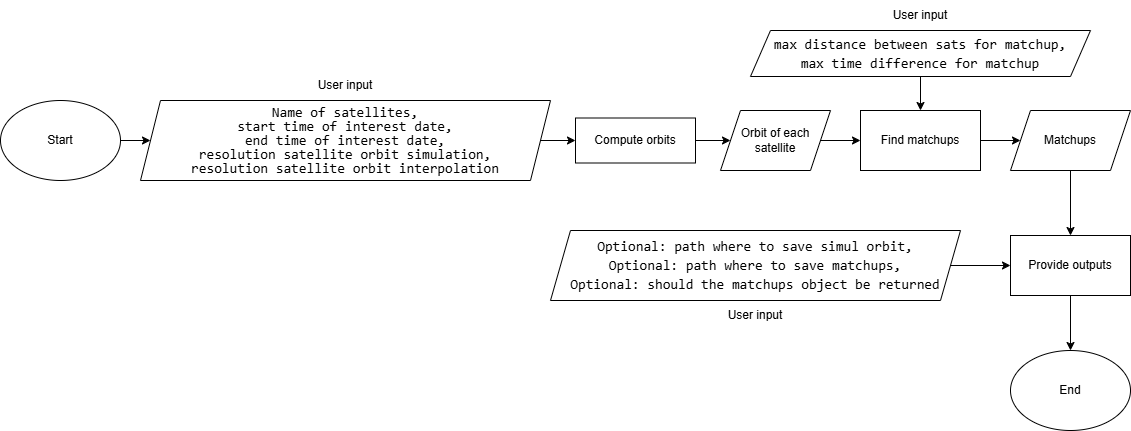

The diagram above was exported from draw.io. Its source (the exported page's mxGraphModel, read from the mxfile embedded in the PNG):
<mxGraphModel dx="1426" dy="875" grid="1" gridSize="10" guides="1" tooltips="1" connect="1" arrows="1" fold="1" page="1" pageScale="1" pageWidth="1169" pageHeight="827" math="1" shadow="0">
  <root>
    <mxCell id="0" />
    <mxCell id="1" parent="0" />
    <mxCell id="Hcuwhl1PKeMfT98H0q-m-1" value="End" style="ellipse;whiteSpace=wrap;html=1;" parent="1" vertex="1">
      <mxGeometry x="1020" y="540" width="120" height="80" as="geometry" />
    </mxCell>
    <mxCell id="Hcuwhl1PKeMfT98H0q-m-10" style="edgeStyle=orthogonalEdgeStyle;rounded=0;orthogonalLoop=1;jettySize=auto;html=1;entryX=0;entryY=0.5;entryDx=0;entryDy=0;" parent="1" source="Hcuwhl1PKeMfT98H0q-m-2" target="Hcuwhl1PKeMfT98H0q-m-3" edge="1">
      <mxGeometry relative="1" as="geometry" />
    </mxCell>
    <mxCell id="Hcuwhl1PKeMfT98H0q-m-2" value="Start" style="ellipse;whiteSpace=wrap;html=1;" parent="1" vertex="1">
      <mxGeometry x="10" y="290" width="120" height="80" as="geometry" />
    </mxCell>
    <mxCell id="Hcuwhl1PKeMfT98H0q-m-11" style="edgeStyle=orthogonalEdgeStyle;rounded=0;orthogonalLoop=1;jettySize=auto;html=1;entryX=0;entryY=0.5;entryDx=0;entryDy=0;" parent="1" source="Hcuwhl1PKeMfT98H0q-m-3" target="Hcuwhl1PKeMfT98H0q-m-4" edge="1">
      <mxGeometry relative="1" as="geometry" />
    </mxCell>
    <mxCell id="Hcuwhl1PKeMfT98H0q-m-3" value="&lt;div style=&quot;font-family: Consolas, &amp;quot;Courier New&amp;quot;, monospace; font-size: 14px; white-space: pre; line-height: 100%;&quot;&gt;&lt;p&gt;&lt;span&gt;&lt;font style=&quot;color: rgb(0, 0, 0);&quot;&gt;Name of satellites,&lt;br&gt;&lt;/font&gt;&lt;/span&gt;&lt;span&gt;&lt;font style=&quot;color: rgb(0, 0, 0);&quot;&gt;start time of interest date,&lt;br&gt;&lt;/font&gt;&lt;/span&gt;&lt;span&gt;&lt;font style=&quot;color: rgb(0, 0, 0);&quot;&gt;end time of interest date,&lt;br&gt;&lt;/font&gt;&lt;/span&gt;&lt;span&gt;&lt;font style=&quot;color: rgb(0, 0, 0);&quot;&gt;resolution satellite orbit simulation,&lt;br&gt;&lt;/font&gt;&lt;/span&gt;resolution satellite orbit interpolation&lt;/p&gt;&lt;/div&gt;" style="shape=parallelogram;perimeter=parallelogramPerimeter;whiteSpace=wrap;html=1;fixedSize=1;" parent="1" vertex="1">
      <mxGeometry x="150" y="290" width="410" height="80" as="geometry" />
    </mxCell>
    <mxCell id="Hcuwhl1PKeMfT98H0q-m-12" style="edgeStyle=orthogonalEdgeStyle;rounded=0;orthogonalLoop=1;jettySize=auto;html=1;entryX=0;entryY=0.5;entryDx=0;entryDy=0;" parent="1" source="Hcuwhl1PKeMfT98H0q-m-4" target="Hcuwhl1PKeMfT98H0q-m-5" edge="1">
      <mxGeometry relative="1" as="geometry" />
    </mxCell>
    <mxCell id="Hcuwhl1PKeMfT98H0q-m-4" value="Compute orbits" style="rounded=0;whiteSpace=wrap;html=1;" parent="1" vertex="1">
      <mxGeometry x="585" y="307.5" width="120" height="45" as="geometry" />
    </mxCell>
    <mxCell id="Hcuwhl1PKeMfT98H0q-m-13" style="edgeStyle=orthogonalEdgeStyle;rounded=0;orthogonalLoop=1;jettySize=auto;html=1;entryX=0;entryY=0.5;entryDx=0;entryDy=0;" parent="1" source="Hcuwhl1PKeMfT98H0q-m-5" target="Hcuwhl1PKeMfT98H0q-m-6" edge="1">
      <mxGeometry relative="1" as="geometry" />
    </mxCell>
    <mxCell id="Hcuwhl1PKeMfT98H0q-m-5" value="Orbit of each satellite" style="shape=parallelogram;perimeter=parallelogramPerimeter;whiteSpace=wrap;html=1;fixedSize=1;" parent="1" vertex="1">
      <mxGeometry x="730" y="300" width="110" height="60" as="geometry" />
    </mxCell>
    <mxCell id="Hcuwhl1PKeMfT98H0q-m-15" style="edgeStyle=orthogonalEdgeStyle;rounded=0;orthogonalLoop=1;jettySize=auto;html=1;entryX=0;entryY=0.5;entryDx=0;entryDy=0;" parent="1" source="Hcuwhl1PKeMfT98H0q-m-6" target="Hcuwhl1PKeMfT98H0q-m-9" edge="1">
      <mxGeometry relative="1" as="geometry" />
    </mxCell>
    <mxCell id="Hcuwhl1PKeMfT98H0q-m-6" value="Find matchups" style="rounded=0;whiteSpace=wrap;html=1;" parent="1" vertex="1">
      <mxGeometry x="870" y="300" width="120" height="60" as="geometry" />
    </mxCell>
    <mxCell id="Hcuwhl1PKeMfT98H0q-m-18" style="edgeStyle=orthogonalEdgeStyle;rounded=0;orthogonalLoop=1;jettySize=auto;html=1;entryX=0;entryY=0.5;entryDx=0;entryDy=0;" parent="1" source="Hcuwhl1PKeMfT98H0q-m-7" target="Hcuwhl1PKeMfT98H0q-m-16" edge="1">
      <mxGeometry relative="1" as="geometry" />
    </mxCell>
    <mxCell id="Hcuwhl1PKeMfT98H0q-m-7" value="&lt;div style=&quot;font-family: Consolas, &amp;quot;Courier New&amp;quot;, monospace; font-size: 14px; line-height: 19px; white-space: pre;&quot;&gt;&lt;pre style=&quot;&quot;&gt;&lt;span&gt;&lt;font style=&quot;color: rgb(0, 0, 0);&quot;&gt;Optional: path where to save simul orbit,&lt;br&gt;Optional: path where to save matchups,&lt;br&gt;Optional: should the matchups object be returned&lt;/font&gt;&lt;/span&gt;&lt;/pre&gt;&lt;/div&gt;" style="shape=parallelogram;perimeter=parallelogramPerimeter;whiteSpace=wrap;html=1;fixedSize=1;" parent="1" vertex="1">
      <mxGeometry x="560" y="420" width="410" height="70" as="geometry" />
    </mxCell>
    <mxCell id="Hcuwhl1PKeMfT98H0q-m-14" style="edgeStyle=orthogonalEdgeStyle;rounded=0;orthogonalLoop=1;jettySize=auto;html=1;entryX=0.5;entryY=0;entryDx=0;entryDy=0;" parent="1" source="Hcuwhl1PKeMfT98H0q-m-8" target="Hcuwhl1PKeMfT98H0q-m-6" edge="1">
      <mxGeometry relative="1" as="geometry" />
    </mxCell>
    <mxCell id="Hcuwhl1PKeMfT98H0q-m-8" value="&lt;div style=&quot;font-family: Consolas, &amp;quot;Courier New&amp;quot;, monospace; font-size: 14px; line-height: 19px; white-space: pre;&quot;&gt;&lt;pre style=&quot;&quot;&gt;&lt;span&gt;&lt;font style=&quot;color: rgb(0, 0, 0);&quot;&gt;max distance between sats for matchup,&lt;br&gt;max time difference for matchup&lt;br&gt;&lt;/font&gt;&lt;/span&gt;&lt;/pre&gt;&lt;/div&gt;" style="shape=parallelogram;perimeter=parallelogramPerimeter;whiteSpace=wrap;html=1;fixedSize=1;" parent="1" vertex="1">
      <mxGeometry x="760" y="220" width="340" height="46" as="geometry" />
    </mxCell>
    <mxCell id="Hcuwhl1PKeMfT98H0q-m-17" style="edgeStyle=orthogonalEdgeStyle;rounded=0;orthogonalLoop=1;jettySize=auto;html=1;entryX=0.5;entryY=0;entryDx=0;entryDy=0;" parent="1" source="Hcuwhl1PKeMfT98H0q-m-9" target="Hcuwhl1PKeMfT98H0q-m-16" edge="1">
      <mxGeometry relative="1" as="geometry" />
    </mxCell>
    <mxCell id="Hcuwhl1PKeMfT98H0q-m-9" value="Matchups" style="shape=parallelogram;perimeter=parallelogramPerimeter;whiteSpace=wrap;html=1;fixedSize=1;" parent="1" vertex="1">
      <mxGeometry x="1020" y="300" width="120" height="60" as="geometry" />
    </mxCell>
    <mxCell id="Hcuwhl1PKeMfT98H0q-m-19" style="edgeStyle=orthogonalEdgeStyle;rounded=0;orthogonalLoop=1;jettySize=auto;html=1;" parent="1" source="Hcuwhl1PKeMfT98H0q-m-16" target="Hcuwhl1PKeMfT98H0q-m-1" edge="1">
      <mxGeometry relative="1" as="geometry" />
    </mxCell>
    <mxCell id="Hcuwhl1PKeMfT98H0q-m-16" value="Provide outputs" style="rounded=0;whiteSpace=wrap;html=1;" parent="1" vertex="1">
      <mxGeometry x="1020" y="425" width="120" height="60" as="geometry" />
    </mxCell>
    <mxCell id="6C6_Aeil7MCNxE-qbvdo-1" value="User input" style="text;html=1;align=center;verticalAlign=middle;whiteSpace=wrap;rounded=0;" parent="1" vertex="1">
      <mxGeometry x="270" y="260" width="170" height="30" as="geometry" />
    </mxCell>
    <mxCell id="6C6_Aeil7MCNxE-qbvdo-2" value="User input" style="text;html=1;align=center;verticalAlign=middle;whiteSpace=wrap;rounded=0;" parent="1" vertex="1">
      <mxGeometry x="680" y="490" width="170" height="30" as="geometry" />
    </mxCell>
    <mxCell id="6C6_Aeil7MCNxE-qbvdo-3" value="User input" style="text;html=1;align=center;verticalAlign=middle;whiteSpace=wrap;rounded=0;" parent="1" vertex="1">
      <mxGeometry x="845" y="190" width="170" height="30" as="geometry" />
    </mxCell>
  </root>
</mxGraphModel>